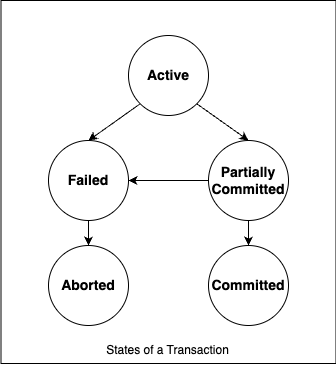

The diagram above was exported from draw.io. Its source (the exported page's mxGraphModel, read from the mxfile embedded in the PNG):
<mxGraphModel dx="1434" dy="761" grid="0" gridSize="10" guides="1" tooltips="1" connect="1" arrows="1" fold="1" page="1" pageScale="1" pageWidth="827" pageHeight="1169" math="0" shadow="0">
  <root>
    <mxCell id="0" />
    <mxCell id="1" parent="0" />
    <mxCell id="bhFtcZr1vP66nM4e_c60-11" value="" style="rounded=0;whiteSpace=wrap;html=1;" vertex="1" parent="1">
      <mxGeometry x="246.5" y="151" width="335" height="363" as="geometry" />
    </mxCell>
    <mxCell id="bhFtcZr1vP66nM4e_c60-6" style="rounded=0;orthogonalLoop=1;jettySize=auto;html=1;exitX=0;exitY=1;exitDx=0;exitDy=0;entryX=0.5;entryY=0;entryDx=0;entryDy=0;fontStyle=1" edge="1" parent="1" source="bhFtcZr1vP66nM4e_c60-1" target="bhFtcZr1vP66nM4e_c60-2">
      <mxGeometry relative="1" as="geometry" />
    </mxCell>
    <mxCell id="bhFtcZr1vP66nM4e_c60-7" style="rounded=0;orthogonalLoop=1;jettySize=auto;html=1;exitX=1;exitY=1;exitDx=0;exitDy=0;entryX=0.5;entryY=0;entryDx=0;entryDy=0;fontStyle=1" edge="1" parent="1" source="bhFtcZr1vP66nM4e_c60-1" target="bhFtcZr1vP66nM4e_c60-4">
      <mxGeometry relative="1" as="geometry" />
    </mxCell>
    <mxCell id="bhFtcZr1vP66nM4e_c60-1" value="&lt;font style=&quot;font-size: 14px;&quot;&gt;Active&lt;/font&gt;" style="ellipse;whiteSpace=wrap;html=1;aspect=fixed;fontStyle=1" vertex="1" parent="1">
      <mxGeometry x="374" y="186" width="80" height="80" as="geometry" />
    </mxCell>
    <mxCell id="bhFtcZr1vP66nM4e_c60-8" value="" style="edgeStyle=orthogonalEdgeStyle;rounded=0;orthogonalLoop=1;jettySize=auto;html=1;fontStyle=1" edge="1" parent="1" source="bhFtcZr1vP66nM4e_c60-2" target="bhFtcZr1vP66nM4e_c60-3">
      <mxGeometry relative="1" as="geometry" />
    </mxCell>
    <mxCell id="bhFtcZr1vP66nM4e_c60-2" value="&lt;font style=&quot;font-size: 14px;&quot;&gt;Failed&lt;/font&gt;" style="ellipse;whiteSpace=wrap;html=1;aspect=fixed;fontStyle=1" vertex="1" parent="1">
      <mxGeometry x="294" y="291" width="80" height="80" as="geometry" />
    </mxCell>
    <mxCell id="bhFtcZr1vP66nM4e_c60-3" value="&lt;font style=&quot;font-size: 14px;&quot;&gt;Aborted&lt;/font&gt;" style="ellipse;whiteSpace=wrap;html=1;aspect=fixed;fontStyle=1" vertex="1" parent="1">
      <mxGeometry x="294" y="396" width="80" height="80" as="geometry" />
    </mxCell>
    <mxCell id="bhFtcZr1vP66nM4e_c60-9" value="" style="edgeStyle=orthogonalEdgeStyle;rounded=0;orthogonalLoop=1;jettySize=auto;html=1;fontStyle=1" edge="1" parent="1" source="bhFtcZr1vP66nM4e_c60-4" target="bhFtcZr1vP66nM4e_c60-5">
      <mxGeometry relative="1" as="geometry" />
    </mxCell>
    <mxCell id="bhFtcZr1vP66nM4e_c60-10" value="" style="edgeStyle=orthogonalEdgeStyle;rounded=0;orthogonalLoop=1;jettySize=auto;html=1;fontStyle=1" edge="1" parent="1" source="bhFtcZr1vP66nM4e_c60-4" target="bhFtcZr1vP66nM4e_c60-2">
      <mxGeometry relative="1" as="geometry" />
    </mxCell>
    <mxCell id="bhFtcZr1vP66nM4e_c60-4" value="&lt;font style=&quot;font-size: 14px;&quot;&gt;Partially Committed&lt;/font&gt;" style="ellipse;whiteSpace=wrap;html=1;aspect=fixed;fontStyle=1" vertex="1" parent="1">
      <mxGeometry x="454" y="291" width="80" height="80" as="geometry" />
    </mxCell>
    <mxCell id="bhFtcZr1vP66nM4e_c60-5" value="&lt;font style=&quot;font-size: 14px;&quot;&gt;Committed&lt;/font&gt;" style="ellipse;whiteSpace=wrap;html=1;aspect=fixed;fontStyle=1" vertex="1" parent="1">
      <mxGeometry x="454" y="396" width="80" height="80" as="geometry" />
    </mxCell>
    <mxCell id="bhFtcZr1vP66nM4e_c60-12" value="States of a Transaction" style="text;html=1;align=center;verticalAlign=middle;whiteSpace=wrap;rounded=0;" vertex="1" parent="1">
      <mxGeometry x="344" y="486" width="139" height="30" as="geometry" />
    </mxCell>
  </root>
</mxGraphModel>